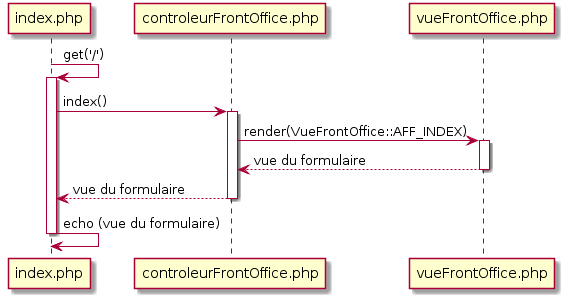

The diagram above was rendered by PlantUML. Its source (embedded in the PNG):
@startuml
index.php -> index.php : get('/')
activate index.php
index.php -> controleurFrontOffice.php: index()
activate controleurFrontOffice.php
controleurFrontOffice.php -> vueFrontOffice.php : render(VueFrontOffice::AFF_INDEX)
activate vueFrontOffice.php
vueFrontOffice.php --> controleurFrontOffice.php : vue du formulaire
deactivate vueFrontOffice.php
controleurFrontOffice.php --> index.php : vue du formulaire
deactivate controleurFrontOffice.php
index.php -> index.php : echo (vue du formulaire)
deactivate index.php
@enduml